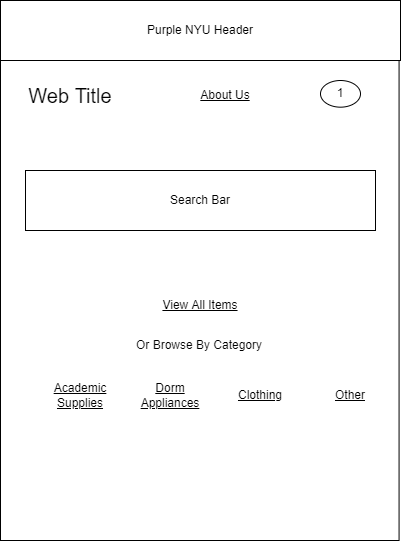

The diagram above was exported from draw.io. Its source (the exported page's mxGraphModel, read from the mxfile embedded in the PNG):
<mxGraphModel dx="1343" dy="832" grid="1" gridSize="10" guides="1" tooltips="1" connect="1" arrows="1" fold="1" page="1" pageScale="1" pageWidth="850" pageHeight="1100" math="0" shadow="0">
  <root>
    <mxCell id="0" />
    <mxCell id="1" parent="0" />
    <mxCell id="kHJc39hxuJQTu0zjO5Ph-2" value="" style="rounded=0;whiteSpace=wrap;html=1;" parent="1" vertex="1">
      <mxGeometry x="200" y="80" width="398.57" height="540" as="geometry" />
    </mxCell>
    <mxCell id="kHJc39hxuJQTu0zjO5Ph-3" value="Purple NYU Header" style="rounded=0;whiteSpace=wrap;html=1;" parent="1" vertex="1">
      <mxGeometry x="200" y="80" width="400" height="60" as="geometry" />
    </mxCell>
    <mxCell id="kHJc39hxuJQTu0zjO5Ph-4" value="Web Title" style="text;html=1;strokeColor=none;fillColor=none;align=center;verticalAlign=middle;whiteSpace=wrap;rounded=0;fontSize=20;" parent="1" vertex="1">
      <mxGeometry x="220" y="160" width="100" height="30" as="geometry" />
    </mxCell>
    <mxCell id="kHJc39hxuJQTu0zjO5Ph-5" value="&lt;u&gt;About Us&lt;/u&gt;" style="text;html=1;strokeColor=none;fillColor=none;align=center;verticalAlign=middle;whiteSpace=wrap;rounded=0;fontSize=12;" parent="1" vertex="1">
      <mxGeometry x="395" y="160" width="60" height="30" as="geometry" />
    </mxCell>
    <mxCell id="kHJc39hxuJQTu0zjO5Ph-11" value="Search Bar" style="rounded=0;whiteSpace=wrap;html=1;fontSize=12;" parent="1" vertex="1">
      <mxGeometry x="225" y="250" width="350" height="60" as="geometry" />
    </mxCell>
    <mxCell id="kHJc39hxuJQTu0zjO5Ph-12" value="&lt;u&gt;View All Items&lt;/u&gt;" style="text;html=1;strokeColor=none;fillColor=none;align=center;verticalAlign=middle;whiteSpace=wrap;rounded=0;fontSize=12;" parent="1" vertex="1">
      <mxGeometry x="360" y="370" width="80" height="30" as="geometry" />
    </mxCell>
    <mxCell id="kHJc39hxuJQTu0zjO5Ph-17" value="&lt;u&gt;Academic Supplies&lt;/u&gt;" style="text;html=1;strokeColor=none;fillColor=none;align=center;verticalAlign=middle;whiteSpace=wrap;rounded=0;fontSize=12;" parent="1" vertex="1">
      <mxGeometry x="250" y="460" width="60" height="30" as="geometry" />
    </mxCell>
    <mxCell id="kHJc39hxuJQTu0zjO5Ph-18" value="&lt;u&gt;Dorm Appliances&lt;/u&gt;" style="text;html=1;strokeColor=none;fillColor=none;align=center;verticalAlign=middle;whiteSpace=wrap;rounded=0;fontSize=12;" parent="1" vertex="1">
      <mxGeometry x="340" y="460" width="60" height="30" as="geometry" />
    </mxCell>
    <mxCell id="kHJc39hxuJQTu0zjO5Ph-19" value="&lt;u&gt;Clothing&lt;/u&gt;" style="text;html=1;strokeColor=none;fillColor=none;align=center;verticalAlign=middle;whiteSpace=wrap;rounded=0;fontSize=12;" parent="1" vertex="1">
      <mxGeometry x="430" y="460" width="60" height="30" as="geometry" />
    </mxCell>
    <mxCell id="kHJc39hxuJQTu0zjO5Ph-21" value="&lt;u&gt;Other&lt;/u&gt;" style="text;html=1;strokeColor=none;fillColor=none;align=center;verticalAlign=middle;whiteSpace=wrap;rounded=0;fontSize=12;" parent="1" vertex="1">
      <mxGeometry x="520" y="460" width="60" height="30" as="geometry" />
    </mxCell>
    <mxCell id="BlwyCGd-XuOVJP443mSn-1" value="Or Browse By Category" style="text;html=1;strokeColor=none;fillColor=none;align=center;verticalAlign=middle;whiteSpace=wrap;rounded=0;" parent="1" vertex="1">
      <mxGeometry x="329.29" y="410" width="140" height="30" as="geometry" />
    </mxCell>
    <mxCell id="BlwyCGd-XuOVJP443mSn-2" value="1" style="ellipse;whiteSpace=wrap;html=1;" parent="1" vertex="1">
      <mxGeometry x="520" y="160" width="40" height="26.67" as="geometry" />
    </mxCell>
  </root>
</mxGraphModel>